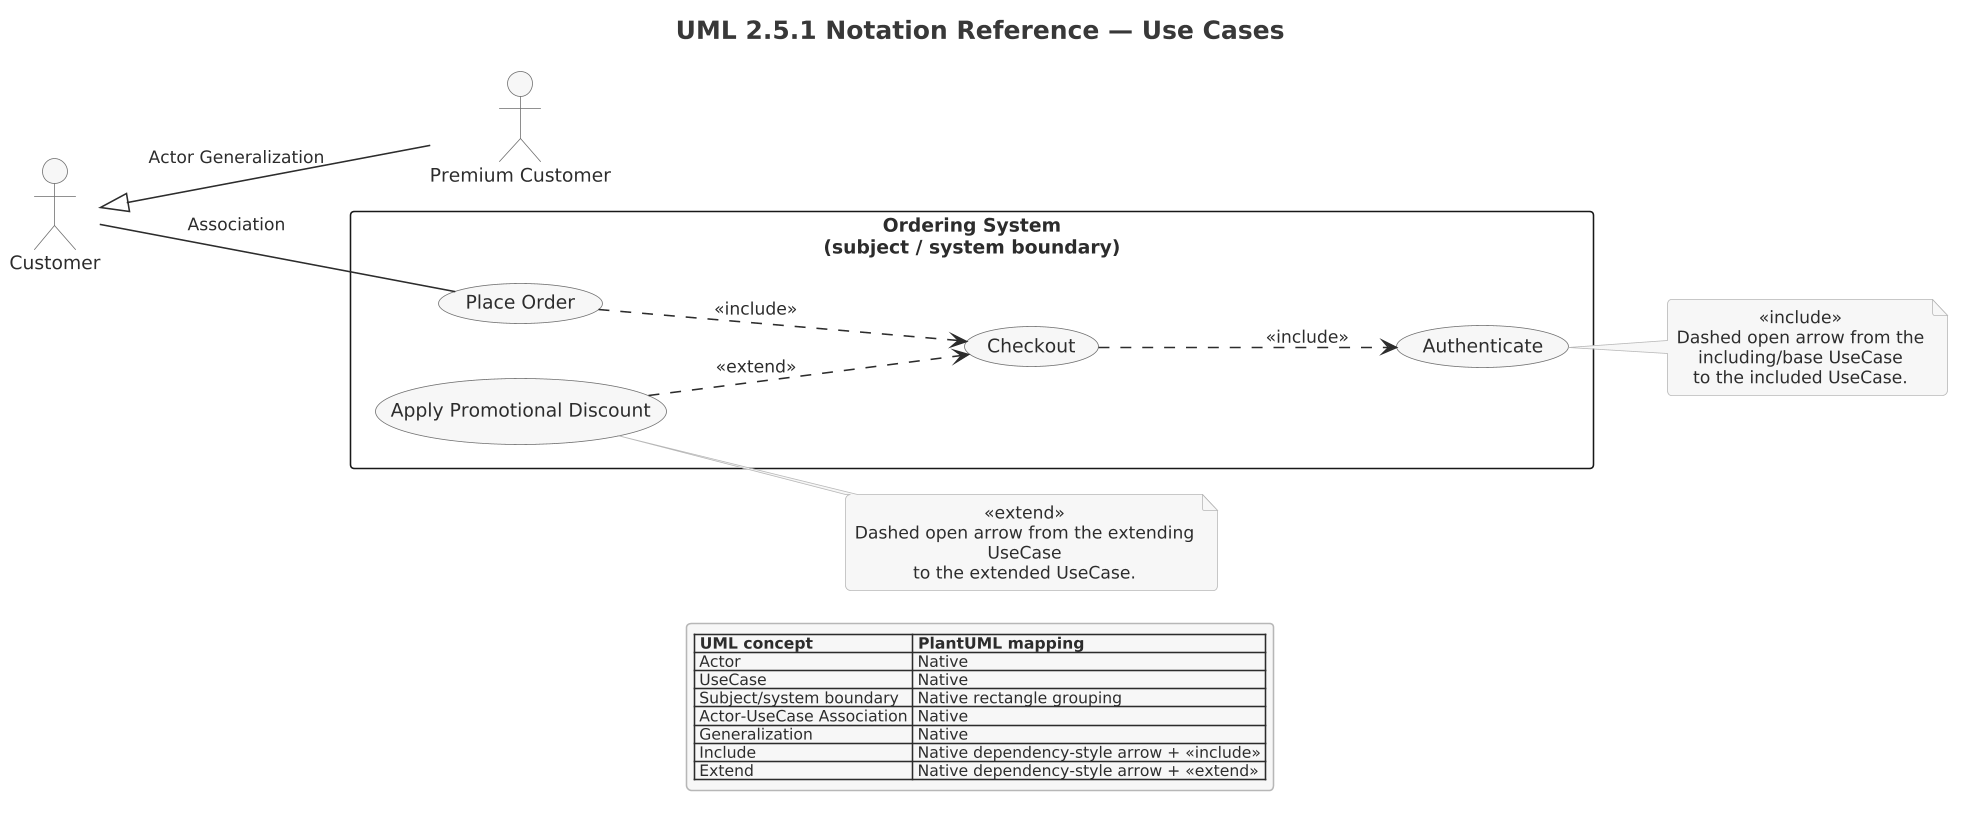

The diagram above was rendered by PlantUML. Its source (embedded in the PNG):
@startuml

skinparam dpi 150



' Source block: uml251_05_use_cases (uml-2.5.1-legend.puml intake)
!include ../../../../tooling/styles/plantuml/behavioral/usecase-diagram-style.iuml
' ============================================================================
' Section 05 — Use Cases
'
' UML traceability:
'   UML 2.5.1 §18.1 Use Cases
'
' Direction rules:
'   Include: including/base UseCase → included UseCase
'   Extend: extending UseCase → extended UseCase
' ============================================================================

title UML 2.5.1 Notation Reference — Use Cases
left to right direction
skinparam monochrome true

actor "Customer" as CustomerActor
actor "Premium Customer" as PremiumActor

rectangle "Ordering System\n(subject / system boundary)" {
  usecase "Place Order" as PlaceOrder
  usecase "Checkout" as Checkout
  usecase "Authenticate" as Authenticate
  usecase "Apply Promotional Discount" as ApplyDiscount
}

CustomerActor -- PlaceOrder : Association
PlaceOrder ..> Checkout : <<include>>
Checkout ..> Authenticate : <<include>>
ApplyDiscount ..> Checkout : <<extend>>

CustomerActor <|-- PremiumActor : Actor Generalization

note right of Authenticate
  «include»
  Dashed open arrow from the including/base UseCase
  to the included UseCase.
end note

note right of ApplyDiscount
  «extend»
  Dashed open arrow from the extending UseCase
  to the extended UseCase.
end note

legend
  |= UML concept |= PlantUML mapping |
  | Actor | Native |
  | UseCase | Native |
  | Subject/system boundary | Native rectangle grouping |
  | Actor-UseCase Association | Native |
  | Generalization | Native |
  | Include | Native dependency-style arrow + «include» |
  | Extend | Native dependency-style arrow + «extend» |
endlegend
@enduml